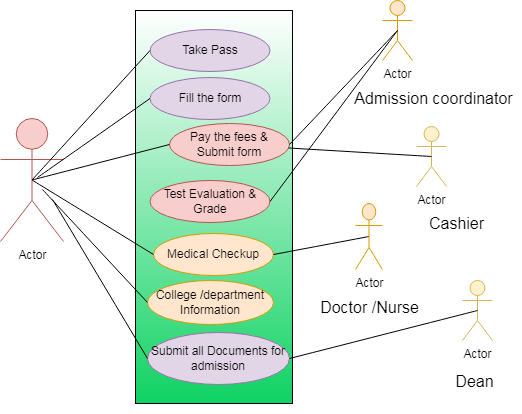

The diagram above was exported from draw.io. Its source (the exported page's mxGraphModel, read from the mxfile embedded in the PNG):
<mxGraphModel dx="538" dy="832" grid="1" gridSize="10" guides="1" tooltips="1" connect="1" arrows="1" fold="1" page="0" pageScale="1" pageWidth="850" pageHeight="1100" math="0" shadow="0">
  <root>
    <mxCell id="0" />
    <mxCell id="1" parent="0" />
    <mxCell id="XzlL6jAXemL9gCmI9ACu-12" style="edgeStyle=none;curved=1;rounded=0;orthogonalLoop=1;jettySize=auto;html=1;exitX=1;exitY=0;exitDx=0;exitDy=0;fontSize=12;startSize=8;endSize=8;" edge="1" parent="1" source="XzlL6jAXemL9gCmI9ACu-1">
      <mxGeometry relative="1" as="geometry">
        <mxPoint x="349" y="-11" as="targetPoint" />
      </mxGeometry>
    </mxCell>
    <mxCell id="XzlL6jAXemL9gCmI9ACu-1" value="" style="rounded=0;whiteSpace=wrap;html=1;gradientColor=light-dark(#0fd263, #ededed);" vertex="1" parent="1">
      <mxGeometry x="201" y="-26" width="157" height="393" as="geometry" />
    </mxCell>
    <mxCell id="XzlL6jAXemL9gCmI9ACu-2" value="Actor" style="shape=umlActor;verticalLabelPosition=bottom;verticalAlign=top;html=1;outlineConnect=0;fillColor=#f8cecc;strokeColor=#b85450;" vertex="1" parent="1">
      <mxGeometry x="66" y="82" width="63" height="123" as="geometry" />
    </mxCell>
    <mxCell id="XzlL6jAXemL9gCmI9ACu-4" value="Take Pass" style="ellipse;whiteSpace=wrap;html=1;fillColor=#e1d5e7;strokeColor=#9673a6;" vertex="1" parent="1">
      <mxGeometry x="215.5" y="-7" width="120" height="42" as="geometry" />
    </mxCell>
    <mxCell id="XzlL6jAXemL9gCmI9ACu-5" value="Fill the form" style="ellipse;whiteSpace=wrap;html=1;fillColor=#e1d5e7;strokeColor=#9673a6;" vertex="1" parent="1">
      <mxGeometry x="215.5" y="41" width="120" height="42" as="geometry" />
    </mxCell>
    <mxCell id="XzlL6jAXemL9gCmI9ACu-6" value="Pay the fees &amp;amp; Submit form" style="ellipse;whiteSpace=wrap;html=1;fillColor=#f8cecc;strokeColor=#b85450;" vertex="1" parent="1">
      <mxGeometry x="235" y="87" width="120" height="42" as="geometry" />
    </mxCell>
    <mxCell id="XzlL6jAXemL9gCmI9ACu-7" value="Test Evaluation &amp;amp; Grade" style="ellipse;whiteSpace=wrap;html=1;fillColor=#f8cecc;strokeColor=#b85450;" vertex="1" parent="1">
      <mxGeometry x="215.5" y="144" width="120" height="42" as="geometry" />
    </mxCell>
    <mxCell id="XzlL6jAXemL9gCmI9ACu-8" value="Medical Checkup" style="ellipse;whiteSpace=wrap;html=1;fillColor=#ffe6cc;strokeColor=#d79b00;" vertex="1" parent="1">
      <mxGeometry x="219" y="197" width="120" height="42" as="geometry" />
    </mxCell>
    <mxCell id="XzlL6jAXemL9gCmI9ACu-9" style="edgeStyle=none;curved=1;rounded=0;orthogonalLoop=1;jettySize=auto;html=1;exitX=0.5;exitY=1;exitDx=0;exitDy=0;fontSize=12;startSize=8;endSize=8;" edge="1" parent="1" source="XzlL6jAXemL9gCmI9ACu-8" target="XzlL6jAXemL9gCmI9ACu-8">
      <mxGeometry relative="1" as="geometry" />
    </mxCell>
    <mxCell id="XzlL6jAXemL9gCmI9ACu-10" value="College /department&lt;div&gt;Information&lt;/div&gt;" style="ellipse;whiteSpace=wrap;html=1;fillColor=#ffe6cc;strokeColor=#d79b00;" vertex="1" parent="1">
      <mxGeometry x="213" y="244" width="126" height="44" as="geometry" />
    </mxCell>
    <mxCell id="XzlL6jAXemL9gCmI9ACu-11" value="Submit all Documents for admission" style="ellipse;whiteSpace=wrap;html=1;fillColor=#e1d5e7;strokeColor=#9673a6;" vertex="1" parent="1">
      <mxGeometry x="213" y="296" width="142" height="52" as="geometry" />
    </mxCell>
    <mxCell id="XzlL6jAXemL9gCmI9ACu-13" style="edgeStyle=none;curved=1;rounded=0;orthogonalLoop=1;jettySize=auto;html=1;exitX=0.5;exitY=1;exitDx=0;exitDy=0;fontSize=12;startSize=8;endSize=8;" edge="1" parent="1" source="XzlL6jAXemL9gCmI9ACu-1" target="XzlL6jAXemL9gCmI9ACu-1">
      <mxGeometry relative="1" as="geometry" />
    </mxCell>
    <mxCell id="XzlL6jAXemL9gCmI9ACu-15" value="Actor" style="shape=umlActor;verticalLabelPosition=bottom;verticalAlign=top;html=1;outlineConnect=0;fillColor=#fff2cc;strokeColor=#d6b656;" vertex="1" parent="1">
      <mxGeometry x="528" y="244" width="30" height="60" as="geometry" />
    </mxCell>
    <mxCell id="XzlL6jAXemL9gCmI9ACu-17" value="Actor" style="shape=umlActor;verticalLabelPosition=bottom;verticalAlign=top;html=1;outlineConnect=0;fillColor=#fff2cc;strokeColor=#d6b656;" vertex="1" parent="1">
      <mxGeometry x="482" y="90" width="30" height="60" as="geometry" />
    </mxCell>
    <mxCell id="XzlL6jAXemL9gCmI9ACu-20" value="Actor" style="shape=umlActor;verticalLabelPosition=bottom;verticalAlign=top;html=1;outlineConnect=0;fillColor=#ffe6cc;strokeColor=#d79b00;" vertex="1" parent="1">
      <mxGeometry x="448" y="-36" width="30" height="60" as="geometry" />
    </mxCell>
    <mxCell id="XzlL6jAXemL9gCmI9ACu-23" value="Admission coordinator" style="text;html=1;align=center;verticalAlign=middle;resizable=0;points=[];autosize=1;strokeColor=none;fillColor=none;fontSize=16;" vertex="1" parent="1">
      <mxGeometry x="411" y="46.5" width="176" height="31" as="geometry" />
    </mxCell>
    <mxCell id="XzlL6jAXemL9gCmI9ACu-33" value="Cashier" style="text;html=1;align=center;verticalAlign=middle;resizable=0;points=[];autosize=1;strokeColor=none;fillColor=none;fontSize=16;" vertex="1" parent="1">
      <mxGeometry x="485" y="171" width="73" height="31" as="geometry" />
    </mxCell>
    <mxCell id="XzlL6jAXemL9gCmI9ACu-35" value="Doctor /Nurse" style="text;html=1;align=center;verticalAlign=middle;resizable=0;points=[];autosize=1;strokeColor=none;fillColor=none;fontSize=16;" vertex="1" parent="1">
      <mxGeometry x="376" y="255" width="117" height="31" as="geometry" />
    </mxCell>
    <mxCell id="XzlL6jAXemL9gCmI9ACu-42" value="Dean" style="text;html=1;align=center;verticalAlign=middle;resizable=0;points=[];autosize=1;strokeColor=none;fillColor=none;fontSize=16;" vertex="1" parent="1">
      <mxGeometry x="512" y="329" width="56" height="31" as="geometry" />
    </mxCell>
    <mxCell id="XzlL6jAXemL9gCmI9ACu-43" value="" style="endArrow=none;html=1;rounded=0;fontSize=12;startSize=8;endSize=8;curved=1;exitX=0.5;exitY=0.5;exitDx=0;exitDy=0;exitPerimeter=0;" edge="1" parent="1" source="XzlL6jAXemL9gCmI9ACu-17" target="XzlL6jAXemL9gCmI9ACu-6">
      <mxGeometry width="50" height="50" relative="1" as="geometry">
        <mxPoint x="538" y="127" as="sourcePoint" />
        <mxPoint x="345" y="155" as="targetPoint" />
      </mxGeometry>
    </mxCell>
    <mxCell id="XzlL6jAXemL9gCmI9ACu-47" value="" style="endArrow=none;html=1;rounded=0;fontSize=12;startSize=8;endSize=8;curved=1;exitX=0.5;exitY=0.5;exitDx=0;exitDy=0;exitPerimeter=0;entryX=1;entryY=0.5;entryDx=0;entryDy=0;" edge="1" parent="1" source="XzlL6jAXemL9gCmI9ACu-50" target="XzlL6jAXemL9gCmI9ACu-8">
      <mxGeometry width="50" height="50" relative="1" as="geometry">
        <mxPoint x="443" y="171.5" as="sourcePoint" />
        <mxPoint x="228" y="158.5" as="targetPoint" />
      </mxGeometry>
    </mxCell>
    <mxCell id="XzlL6jAXemL9gCmI9ACu-50" value="Actor" style="shape=umlActor;verticalLabelPosition=bottom;verticalAlign=top;html=1;outlineConnect=0;fillColor=#ffe6cc;strokeColor=#d79b00;" vertex="1" parent="1">
      <mxGeometry x="421" y="167" width="27" height="66" as="geometry" />
    </mxCell>
    <mxCell id="XzlL6jAXemL9gCmI9ACu-51" value="" style="endArrow=none;html=1;rounded=0;fontSize=12;startSize=8;endSize=8;curved=1;exitX=0.5;exitY=0.5;exitDx=0;exitDy=0;exitPerimeter=0;entryX=1;entryY=0.5;entryDx=0;entryDy=0;" edge="1" parent="1" source="XzlL6jAXemL9gCmI9ACu-20" target="XzlL6jAXemL9gCmI9ACu-6">
      <mxGeometry width="50" height="50" relative="1" as="geometry">
        <mxPoint x="563" y="138" as="sourcePoint" />
        <mxPoint x="348" y="125" as="targetPoint" />
      </mxGeometry>
    </mxCell>
    <mxCell id="XzlL6jAXemL9gCmI9ACu-53" value="" style="endArrow=none;html=1;rounded=0;fontSize=12;startSize=8;endSize=8;curved=1;entryX=1;entryY=0.5;entryDx=0;entryDy=0;exitX=0.5;exitY=0.5;exitDx=0;exitDy=0;exitPerimeter=0;" edge="1" parent="1" source="XzlL6jAXemL9gCmI9ACu-20" target="XzlL6jAXemL9gCmI9ACu-7">
      <mxGeometry width="50" height="50" relative="1" as="geometry">
        <mxPoint x="496" y="11" as="sourcePoint" />
        <mxPoint x="349" y="122" as="targetPoint" />
      </mxGeometry>
    </mxCell>
    <mxCell id="XzlL6jAXemL9gCmI9ACu-55" value="" style="endArrow=none;html=1;rounded=0;fontSize=12;startSize=8;endSize=8;curved=1;exitX=0.5;exitY=0.5;exitDx=0;exitDy=0;exitPerimeter=0;entryX=1;entryY=0.5;entryDx=0;entryDy=0;" edge="1" parent="1" source="XzlL6jAXemL9gCmI9ACu-15" target="XzlL6jAXemL9gCmI9ACu-11">
      <mxGeometry width="50" height="50" relative="1" as="geometry">
        <mxPoint x="543.5" y="297" as="sourcePoint" />
        <mxPoint x="346" y="296" as="targetPoint" />
      </mxGeometry>
    </mxCell>
    <mxCell id="XzlL6jAXemL9gCmI9ACu-56" value="" style="endArrow=none;html=1;rounded=0;fontSize=12;startSize=8;endSize=8;curved=1;entryX=0;entryY=0.5;entryDx=0;entryDy=0;" edge="1" parent="1" target="XzlL6jAXemL9gCmI9ACu-5">
      <mxGeometry width="50" height="50" relative="1" as="geometry">
        <mxPoint x="103" y="141" as="sourcePoint" />
        <mxPoint x="345" y="130" as="targetPoint" />
      </mxGeometry>
    </mxCell>
    <mxCell id="XzlL6jAXemL9gCmI9ACu-57" value="" style="endArrow=none;html=1;rounded=0;fontSize=12;startSize=8;endSize=8;curved=1;exitX=0.5;exitY=0.5;exitDx=0;exitDy=0;exitPerimeter=0;entryX=0;entryY=0.5;entryDx=0;entryDy=0;" edge="1" parent="1" source="XzlL6jAXemL9gCmI9ACu-2" target="XzlL6jAXemL9gCmI9ACu-4">
      <mxGeometry width="50" height="50" relative="1" as="geometry">
        <mxPoint x="295" y="180" as="sourcePoint" />
        <mxPoint x="345" y="130" as="targetPoint" />
      </mxGeometry>
    </mxCell>
    <mxCell id="XzlL6jAXemL9gCmI9ACu-58" value="" style="endArrow=none;html=1;rounded=0;fontSize=12;startSize=8;endSize=8;curved=1;entryX=0;entryY=0.5;entryDx=0;entryDy=0;exitX=0.5;exitY=0.5;exitDx=0;exitDy=0;exitPerimeter=0;" edge="1" parent="1" source="XzlL6jAXemL9gCmI9ACu-2" target="XzlL6jAXemL9gCmI9ACu-6">
      <mxGeometry width="50" height="50" relative="1" as="geometry">
        <mxPoint x="113" y="151" as="sourcePoint" />
        <mxPoint x="226" y="72" as="targetPoint" />
      </mxGeometry>
    </mxCell>
    <mxCell id="XzlL6jAXemL9gCmI9ACu-60" value="" style="endArrow=none;html=1;rounded=0;fontSize=12;startSize=8;endSize=8;curved=1;entryX=0;entryY=0.5;entryDx=0;entryDy=0;exitX=0.5;exitY=0.5;exitDx=0;exitDy=0;exitPerimeter=0;" edge="1" parent="1" source="XzlL6jAXemL9gCmI9ACu-2" target="XzlL6jAXemL9gCmI9ACu-8">
      <mxGeometry width="50" height="50" relative="1" as="geometry">
        <mxPoint x="133" y="171" as="sourcePoint" />
        <mxPoint x="246" y="92" as="targetPoint" />
      </mxGeometry>
    </mxCell>
    <mxCell id="XzlL6jAXemL9gCmI9ACu-61" value="" style="endArrow=none;html=1;rounded=0;fontSize=12;startSize=8;endSize=8;curved=1;entryX=0;entryY=0.5;entryDx=0;entryDy=0;exitX=0.5;exitY=0.5;exitDx=0;exitDy=0;exitPerimeter=0;" edge="1" parent="1" target="XzlL6jAXemL9gCmI9ACu-10">
      <mxGeometry width="50" height="50" relative="1" as="geometry">
        <mxPoint x="108" y="153" as="sourcePoint" />
        <mxPoint x="229" y="228" as="targetPoint" />
      </mxGeometry>
    </mxCell>
    <mxCell id="XzlL6jAXemL9gCmI9ACu-62" value="" style="endArrow=none;html=1;rounded=0;fontSize=12;startSize=8;endSize=8;curved=1;entryX=0;entryY=0.5;entryDx=0;entryDy=0;exitX=0.5;exitY=0.5;exitDx=0;exitDy=0;exitPerimeter=0;" edge="1" parent="1" target="XzlL6jAXemL9gCmI9ACu-11">
      <mxGeometry width="50" height="50" relative="1" as="geometry">
        <mxPoint x="118" y="163" as="sourcePoint" />
        <mxPoint x="223" y="276" as="targetPoint" />
      </mxGeometry>
    </mxCell>
  </root>
</mxGraphModel>